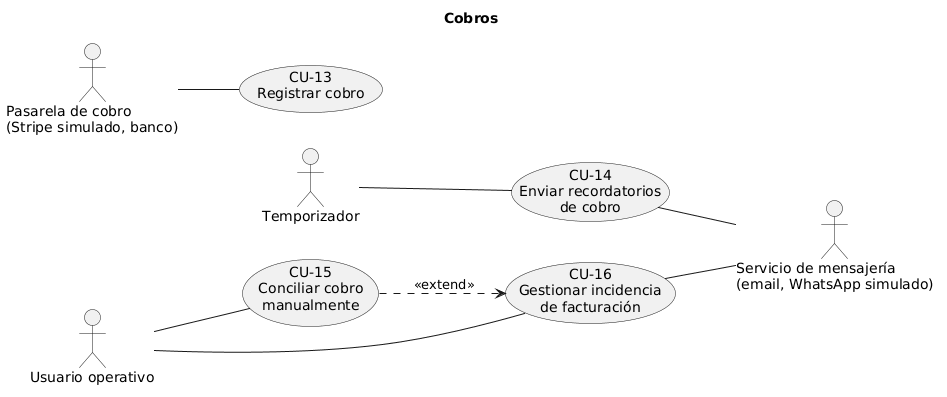

The diagram above was rendered by PlantUML. Its source (embedded in the PNG):
@startuml
title Cobros

left to right direction

actor "Temporizador" as TMP
actor "Pasarela de cobro\n(Stripe simulado, banco)" as PAS
actor "Usuario operativo" as UO
actor "Servicio de mensajería\n(email, WhatsApp simulado)" as MSG

usecase "CU-13\nRegistrar cobro" as CU13
usecase "CU-14\nEnviar recordatorios\nde cobro" as CU14
usecase "CU-15\nConciliar cobro\nmanualmente" as CU15
usecase "CU-16\nGestionar incidencia\nde facturación" as CU16

PAS -- CU13
TMP -- CU14
CU14 -- MSG
UO -- CU15
UO -- CU16
CU16 -- MSG

CU15 ..> CU16 : <<extend>>
@enduml